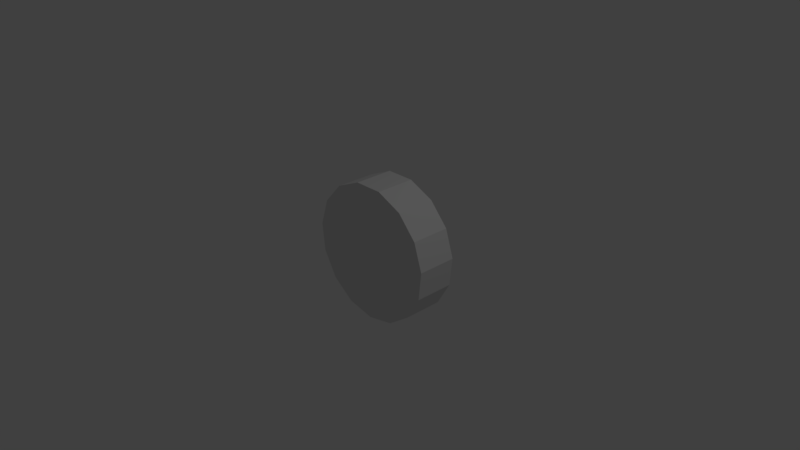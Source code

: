 # Source: fruit.blend  (saved by Blender 2.79.0; exported with 4.5.12 LTS)
import bpy
from mathutils import Matrix  # noqa: F401  (used for matrix-valued properties, if any)

bpy.ops.wm.read_factory_settings(use_empty=True)
scene = bpy.context.scene
scene.name = 'Scene'

# ---- collections
col_collection_1 = bpy.data.collections.new('Collection 1'); scene.collection.children.link(col_collection_1)

# ---- world
world_world = bpy.data.worlds.new('World'); scene.world = world_world
world_world.color = (0.05088, 0.05088, 0.05088)
world_world.use_sun_shadow = False
world_world.sun_shadow_jitter_overblur = 0.0
world_world.cycles.sampling_method = 'MANUAL'

# ---- cameras
cam_camera = bpy.data.cameras.new('Camera')
cam_camera.clip_end = 100.0
cam_camera.lens = 35.0
cam_camera.sensor_width = 32.0
cam_camera.sensor_height = 18.0
cam_camera.ortho_scale = 7.314
cam_camera.dof.focus_distance = 0.0
cam_camera.dof.aperture_fstop = 128.0

# ---- lights
light_lamp = bpy.data.lights.new('Lamp', 'POINT')
light_lamp.transmission_factor = 0.0
light_lamp.cutoff_distance = 30.0
light_lamp.energy = 100.0
light_lamp.shadow_buffer_clip_start = 1.001
light_lamp.shadow_soft_size = 0.1
light_lamp.shadow_maximum_resolution = 0.006
light_lamp.use_absolute_resolution = True

# ---- meshes
me_circle = bpy.data.meshes.new('Circle')
me_circle.from_pydata([(-3.725e-08, -4.182e-08, -0.9568), (-0.3892, -3.821e-08, -0.8741), (-0.711, -2.798e-08, -0.6402), (-0.9515, 4.372e-09, 0.1), (-0.8286, 2.091e-08, 0.4784), (-0.5624, 3.383e-08, 0.774), (-0.1989, 4.091e-08, 0.9359), (0.1989, 4.091e-08, 0.9359), (0.8286, 2.091e-08, 0.4784), (0.9515, 4.372e-09, 0.1), (0.9099, -1.292e-08, -0.2957), (0.711, -2.798e-08, -0.6402), (-0.3892, 0.5491, -0.8741), (-0.9099, 0.5491, -0.2957), (0.1989, 0.5491, 0.9359), (0.5624, 0.5491, 0.774), (0.9515, 0.5491, 0.1), (0.3892, 0.5491, -0.8741), (0.0, 0.0, 0.0), (0.3892, -3.821e-08, -0.8741), (-3.725e-08, 0.5491, -0.9568), (-0.711, 0.5491, -0.6402), (-0.9515, 0.5491, 0.1), (-0.8286, 0.5491, 0.4784), (-0.5624, 0.5491, 0.774), (-0.1989, 0.5491, 0.9359), (0.8286, 0.5491, 0.4784), (0.711, 0.5491, -0.6402), (0.9099, 0.5491, -0.2957), (0.5624, 3.383e-08, 0.774), (-0.9099, -1.292e-08, -0.2957), (0.0, 0.4491, -5.539e-08)], [], [(0, 20, 17, 19), (7, 14, 25, 6), (1, 12, 20, 0), (29, 15, 14, 7), (2, 21, 12, 1), (8, 26, 15, 29), (30, 13, 21, 2), (9, 16, 26, 8), (3, 22, 13, 30), (10, 28, 16, 9), (4, 23, 22, 3), (5, 24, 23, 4), (6, 25, 24, 5), (28, 31, 16), (19, 18, 0), (6, 18, 7), (0, 18, 1), (7, 18, 29), (1, 18, 2), (29, 18, 8), (2, 18, 30), (8, 18, 9), (30, 18, 3), (9, 18, 10), (3, 18, 4), (10, 18, 11), (4, 18, 5), (5, 18, 6), (11, 27, 28, 10), (19, 17, 27, 11), (20, 31, 17), (14, 31, 25), (12, 31, 20), (15, 31, 14), (21, 31, 12), (26, 31, 15), (13, 31, 21), (16, 31, 26), (22, 31, 13), (23, 31, 22), (27, 31, 28), (24, 31, 23), (17, 31, 27), (25, 31, 24), (11, 18, 19)])
_uv = me_circle.uv_layers.new(name='UVMap')
_uv.uv.foreach_set('vector', [0.8666, 9.622e-05, 0.8666, 0.1066, 0.7999, 0.1066, 0.7999, 9.622e-05, 0.4, 9.633e-05, 0.4, 0.1066, 0.3334, 0.1066, 0.3334, 9.635e-05, 0.9333, 9.622e-05, 0.9333, 0.1066, 0.8666, 0.1066, 0.8666, 9.622e-05, 0.4667, 9.633e-05, 0.4667, 0.1066, 0.4, 0.1066, 0.4, 9.633e-05, 0.9999, 9.622e-05, 0.9999, 0.1066, 0.9333, 0.1066, 0.9333, 9.622e-05, 0.5333, 9.63e-05, 0.5333, 0.1066, 0.4667, 0.1066, 0.4667, 9.633e-05, 0.06675, 9.643e-05, 0.06675, 0.1066, 9.622e-05, 0.1066, 9.622e-05, 9.644e-05, 0.6, 9.629e-05, 0.6, 0.1066, 0.5333, 0.1066, 0.5333, 9.63e-05, 0.1334, 9.642e-05, 0.1334, 0.1066, 0.06675, 0.1066, 0.06675, 9.643e-05, 0.6666, 9.626e-05, 0.6666, 0.1066, 0.6, 0.1066, 0.6, 9.629e-05, 0.2001, 9.64e-05, 0.2001, 0.1066, 0.1334, 0.1066, 0.1334, 9.642e-05, 0.2667, 9.638e-05, 0.2667, 0.1066, 0.2001, 0.1066, 0.2001, 9.64e-05, 0.3334, 9.635e-05, 0.3334, 0.1066, 0.2667, 0.1066, 0.2667, 9.638e-05, 0.2983, 0.3472, 0.1595, 0.2671, 0.3189, 0.2838, 0.6223, 0.201, 0.4759, 0.2662, 0.5832, 0.1471, 0.3462, 0.3604, 0.4759, 0.2662, 0.3958, 0.405, 0.5832, 0.1471, 0.4759, 0.2662, 0.5254, 0.1137, 0.3958, 0.405, 0.4759, 0.2662, 0.4592, 0.4256, 0.5254, 0.1137, 0.4759, 0.2662, 0.4592, 0.1068, 0.4592, 0.4256, 0.4759, 0.2662, 0.5254, 0.4186, 0.4592, 0.1068, 0.4759, 0.2662, 0.3958, 0.1274, 0.5254, 0.4186, 0.4759, 0.2662, 0.5832, 0.3853, 0.3958, 0.1274, 0.4759, 0.2662, 0.3462, 0.172, 0.5832, 0.3853, 0.4759, 0.2662, 0.6223, 0.3314, 0.3462, 0.172, 0.4759, 0.2662, 0.3191, 0.2329, 0.6223, 0.3314, 0.4759, 0.2662, 0.6362, 0.2662, 0.3191, 0.2329, 0.4759, 0.2662, 0.3191, 0.2995, 0.3191, 0.2995, 0.4759, 0.2662, 0.3462, 0.3604, 0.7333, 9.624e-05, 0.7333, 0.1066, 0.6666, 0.1066, 0.6666, 9.626e-05, 0.7999, 9.622e-05, 0.7999, 0.1066, 0.7333, 0.1066, 0.7333, 9.624e-05, 0.1262, 0.4239, 0.1595, 0.2671, 0.1928, 0.4239, 0.2247, 0.1206, 0.1595, 0.2671, 0.1595, 0.1068, 0.06529, 0.3967, 0.1595, 0.2671, 0.1262, 0.4239, 0.2786, 0.1598, 0.1595, 0.2671, 0.2247, 0.1206, 0.02069, 0.3472, 0.1595, 0.2671, 0.06529, 0.3967, 0.312, 0.2175, 0.1595, 0.2671, 0.2786, 0.1598, 9.622e-05, 0.2838, 0.1595, 0.2671, 0.02069, 0.3472, 0.3189, 0.2838, 0.1595, 0.2671, 0.312, 0.2175, 0.007063, 0.2175, 0.1595, 0.2671, 9.622e-05, 0.2838, 0.04039, 0.1598, 0.1595, 0.2671, 0.007063, 0.2175, 0.2537, 0.3967, 0.1595, 0.2671, 0.2983, 0.3472, 0.09431, 0.1206, 0.1595, 0.2671, 0.04039, 0.1598, 0.1928, 0.4239, 0.1595, 0.2671, 0.2537, 0.3967, 0.1595, 0.1068, 0.1595, 0.2671, 0.09431, 0.1206, 0.6362, 0.2662, 0.4759, 0.2662, 0.6223, 0.201])
me_circle.use_remesh_preserve_volume = False
me_circle.use_remesh_preserve_attributes = False
me_circle.use_mirror_vertex_groups = False
me_circle.update()

# ---- objects
ob_circle = bpy.data.objects.new('Circle', me_circle)
ob_lamp = bpy.data.objects.new('Lamp', light_lamp)
ob_camera = bpy.data.objects.new('Camera', cam_camera)

# ---- transforms, parenting, visibility, modifiers, constraints
ob_circle.location = (0.0, 0.0, 0.0)
ob_circle.lineart.crease_threshold = 0.0
ob_lamp.location = (4.076, 1.005, 5.904)
ob_lamp.rotation_euler = (0.6503, 0.05522, 1.866)
ob_lamp.lock_rotations_4d = False
ob_lamp.empty_display_type = 'ARROWS'
ob_lamp.color = (0.0, 0.0, 0.0, 0.0)
ob_lamp.lineart.crease_threshold = 0.0
ob_camera.location = (7.481, -6.508, 5.344)
ob_camera.rotation_euler = (1.109, 0.0, 0.8149)
ob_camera.lock_rotations_4d = False
ob_camera.empty_display_type = 'ARROWS'
ob_camera.color = (0.0, 0.0, 0.0, 0.0)
ob_camera.display_type = 'WIRE'
ob_camera.lineart.crease_threshold = 0.0

# ---- collection membership
col_collection_1.objects.link(ob_circle)
col_collection_1.objects.link(ob_lamp)
col_collection_1.objects.link(ob_camera)

# ---- scene / render settings (as saved in the file)
scene.camera = ob_camera
scene.frame_start = 1; scene.frame_end = 250; scene.frame_set(1)
scene.render.engine = 'BLENDER_EEVEE_NEXT'
scene.render.resolution_percentage = 50
scene.render.dither_intensity = 0.0
scene.cycles.use_denoising = False
scene.cycles.samples = 128
scene.cycles.sampling_pattern = 'TABULATED_SOBOL'
scene.cycles.use_adaptive_sampling = False
scene.cycles.use_light_tree = False
scene.cycles.blur_glossy = 0.0
scene.cycles.sample_clamp_indirect = 0.0
scene.view_settings.view_transform = 'Standard'
bpy.context.view_layer.update()
